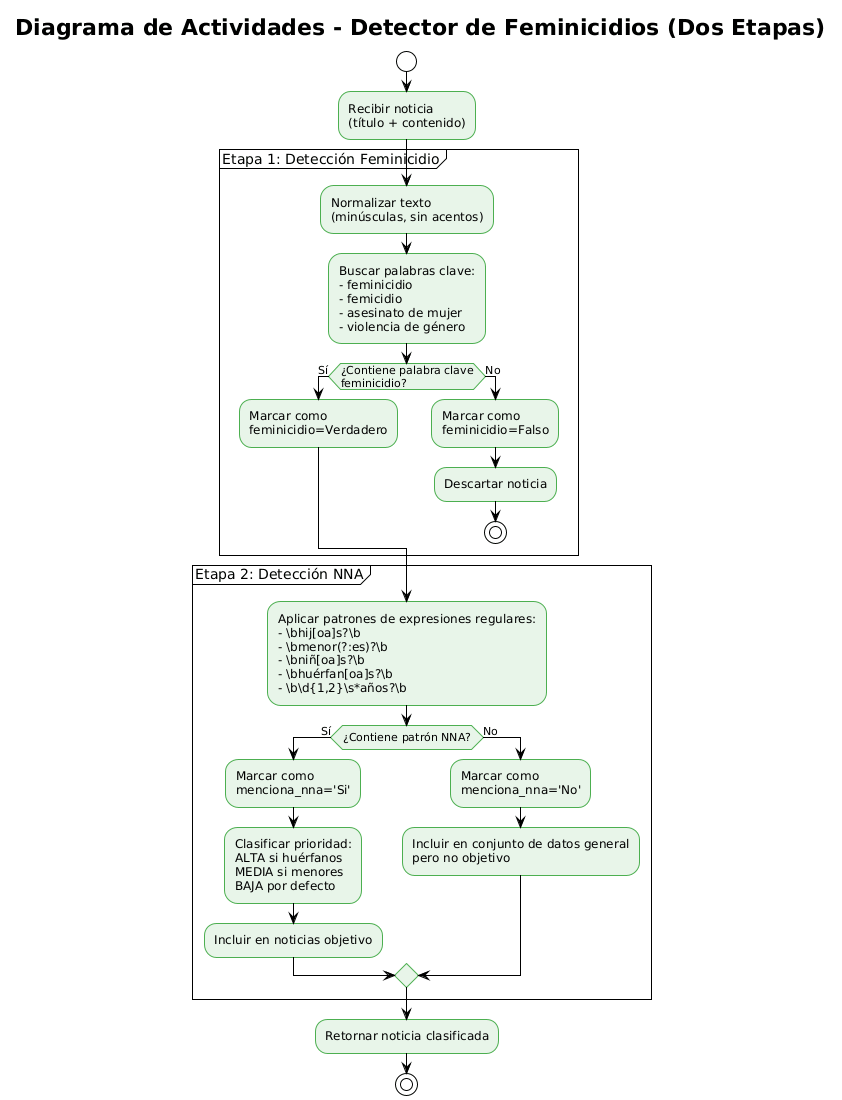

The diagram above was rendered by PlantUML. Its source (embedded in the PNG):
@startuml
!theme plain
skinparam activityBackgroundColor #E8F5E9
skinparam activityBorderColor #4CAF50

title Diagrama de Actividades - Detector de Feminicidios (Dos Etapas)

start

:Recibir noticia\n(título + contenido);

partition "Etapa 1: Detección Feminicidio" {
    :Normalizar texto\n(minúsculas, sin acentos);
    
    :Buscar palabras clave:\n- feminicidio\n- femicidio\n- asesinato de mujer\n- violencia de género;
    
    if (¿Contiene palabra clave\nfeminicidio?) then (Sí)
        :Marcar como\nfeminicidio=Verdadero;
    else (No)
        :Marcar como\nfeminicidio=Falso;
        :Descartar noticia;
        stop
    endif
}

partition "Etapa 2: Detección NNA" {
    :Aplicar patrones de expresiones regulares:\n- \\bhij[oa]s?\\b\n- \\bmenor(?:es)?\\b\n- \\bniñ[oa]s?\\b\n- \\bhuérfan[oa]s?\\b\n- \\b\\d{1,2}\\s*años?\\b;
    
    if (¿Contiene patrón NNA?) then (Sí)
        :Marcar como\nmenciona_nna='Si';
        :Clasificar prioridad:\nALTA si huérfanos\nMEDIA si menores\nBAJA por defecto;
        :Incluir en noticias objetivo;
    else (No)
        :Marcar como\nmenciona_nna='No';
        :Incluir en conjunto de datos general\npero no objetivo;
    endif
}

:Retornar noticia clasificada;

stop
@enduml